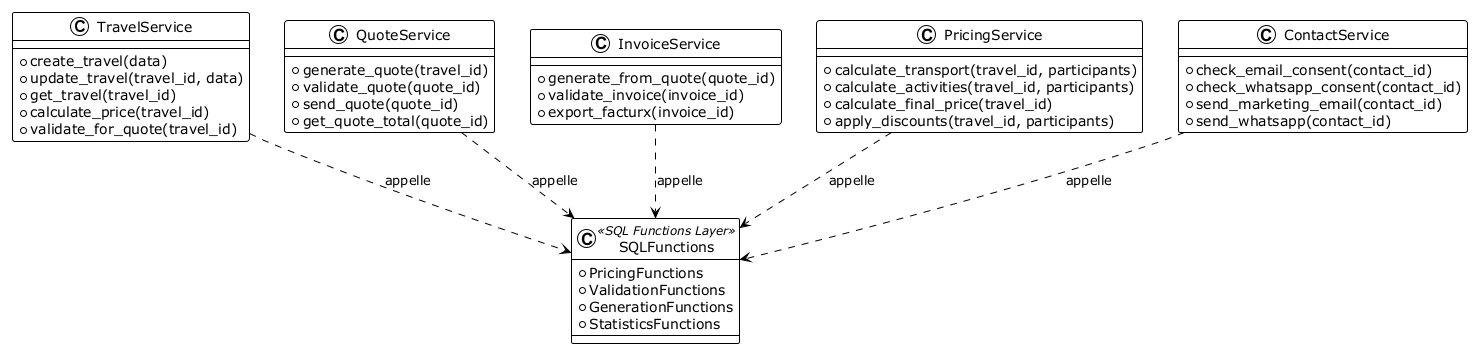

The diagram above was rendered by PlantUML. Its source (embedded in the PNG):
@startuml ClassDiagram_ServicesFonctions
!theme plain

class TravelService {
    +create_travel(data)
    +update_travel(travel_id, data)
    +get_travel(travel_id)
    +calculate_price(travel_id)
    +validate_for_quote(travel_id)
}

class QuoteService {
    +generate_quote(travel_id)
    +validate_quote(quote_id)
    +send_quote(quote_id)
    +get_quote_total(quote_id)
}

class InvoiceService {
    +generate_from_quote(quote_id)
    +validate_invoice(invoice_id)
    +export_facturx(invoice_id)
}

class PricingService {
    +calculate_transport(travel_id, participants)
    +calculate_activities(travel_id, participants)
    +calculate_final_price(travel_id)
    +apply_discounts(travel_id, participants)
}

class ContactService {
    +check_email_consent(contact_id)
    +check_whatsapp_consent(contact_id)
    +send_marketing_email(contact_id)
    +send_whatsapp(contact_id)
}

class SQLFunctions <<SQL Functions Layer>> {
    +PricingFunctions
    +ValidationFunctions
    +GenerationFunctions
    +StatisticsFunctions
}

TravelService ..> SQLFunctions : appelle
QuoteService ..> SQLFunctions : appelle
InvoiceService ..> SQLFunctions : appelle
PricingService ..> SQLFunctions : appelle
ContactService ..> SQLFunctions : appelle

@enduml